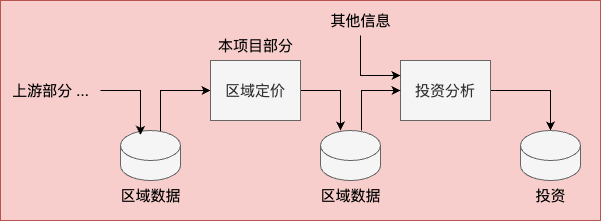

The diagram above was exported from draw.io. Its source (the exported page's mxGraphModel, read from the mxfile embedded in the PNG):
<mxGraphModel dx="1694" dy="893" grid="1" gridSize="10" guides="1" tooltips="1" connect="1" arrows="1" fold="1" page="1" pageScale="1" pageWidth="850" pageHeight="1100" math="0" shadow="0">
  <root>
    <mxCell id="0" />
    <mxCell id="1" parent="0" />
    <mxCell id="2" value="" style="rounded=0;whiteSpace=wrap;html=1;fillColor=#f8cecc;strokeColor=#b85450;" vertex="1" parent="1">
      <mxGeometry x="60" y="140" width="600" height="220" as="geometry" />
    </mxCell>
    <mxCell id="GBwsI09UsS6iGvHzFuS4-12" style="edgeStyle=orthogonalEdgeStyle;rounded=0;orthogonalLoop=1;jettySize=auto;html=1;entryX=0;entryY=0.5;entryDx=0;entryDy=0;fontSize=15;exitX=0.683;exitY=0.02;exitDx=0;exitDy=0;exitPerimeter=0;" parent="1" source="GBwsI09UsS6iGvHzFuS4-1" target="GBwsI09UsS6iGvHzFuS4-2" edge="1">
      <mxGeometry relative="1" as="geometry">
        <Array as="points">
          <mxPoint x="221" y="274" />
          <mxPoint x="220" y="274" />
          <mxPoint x="220" y="230" />
        </Array>
      </mxGeometry>
    </mxCell>
    <mxCell id="GBwsI09UsS6iGvHzFuS4-1" value="" style="shape=cylinder3;whiteSpace=wrap;html=1;boundedLbl=1;backgroundOutline=1;size=15;fillColor=#f5f5f5;fontColor=#333333;strokeColor=#666666;" parent="1" vertex="1">
      <mxGeometry x="180" y="270" width="60" height="50" as="geometry" />
    </mxCell>
    <mxCell id="GBwsI09UsS6iGvHzFuS4-13" style="edgeStyle=orthogonalEdgeStyle;rounded=0;orthogonalLoop=1;jettySize=auto;html=1;entryX=0.333;entryY=0;entryDx=0;entryDy=0;entryPerimeter=0;fontSize=15;" parent="1" source="GBwsI09UsS6iGvHzFuS4-2" target="GBwsI09UsS6iGvHzFuS4-4" edge="1">
      <mxGeometry relative="1" as="geometry" />
    </mxCell>
    <mxCell id="GBwsI09UsS6iGvHzFuS4-2" value="区域定价" style="rounded=0;whiteSpace=wrap;html=1;fontSize=15;fillColor=#f5f5f5;fontColor=#333333;strokeColor=#666666;" parent="1" vertex="1">
      <mxGeometry x="270" y="200" width="90" height="60" as="geometry" />
    </mxCell>
    <mxCell id="GBwsI09UsS6iGvHzFuS4-15" style="edgeStyle=orthogonalEdgeStyle;rounded=0;orthogonalLoop=1;jettySize=auto;html=1;entryX=0.5;entryY=0;entryDx=0;entryDy=0;entryPerimeter=0;fontSize=15;" parent="1" source="GBwsI09UsS6iGvHzFuS4-3" target="GBwsI09UsS6iGvHzFuS4-5" edge="1">
      <mxGeometry relative="1" as="geometry" />
    </mxCell>
    <mxCell id="GBwsI09UsS6iGvHzFuS4-3" value="投资分析" style="rounded=0;whiteSpace=wrap;html=1;fontSize=15;fillColor=#f5f5f5;fontColor=#333333;strokeColor=#666666;" parent="1" vertex="1">
      <mxGeometry x="460" y="200" width="90" height="60" as="geometry" />
    </mxCell>
    <mxCell id="GBwsI09UsS6iGvHzFuS4-14" style="edgeStyle=orthogonalEdgeStyle;rounded=0;orthogonalLoop=1;jettySize=auto;html=1;entryX=0;entryY=0.5;entryDx=0;entryDy=0;fontSize=15;exitX=0.683;exitY=0;exitDx=0;exitDy=0;exitPerimeter=0;" parent="1" source="GBwsI09UsS6iGvHzFuS4-4" target="GBwsI09UsS6iGvHzFuS4-3" edge="1">
      <mxGeometry relative="1" as="geometry" />
    </mxCell>
    <mxCell id="GBwsI09UsS6iGvHzFuS4-4" value="" style="shape=cylinder3;whiteSpace=wrap;html=1;boundedLbl=1;backgroundOutline=1;size=15;fillColor=#f5f5f5;fontColor=#333333;strokeColor=#666666;" parent="1" vertex="1">
      <mxGeometry x="380" y="270" width="60" height="50" as="geometry" />
    </mxCell>
    <mxCell id="GBwsI09UsS6iGvHzFuS4-5" value="" style="shape=cylinder3;whiteSpace=wrap;html=1;boundedLbl=1;backgroundOutline=1;size=15;fillColor=#f5f5f5;fontColor=#333333;strokeColor=#666666;" parent="1" vertex="1">
      <mxGeometry x="580" y="270" width="60" height="50" as="geometry" />
    </mxCell>
    <mxCell id="GBwsI09UsS6iGvHzFuS4-6" value="区域数据" style="text;html=1;align=center;verticalAlign=middle;resizable=0;points=[];autosize=1;strokeColor=none;fillColor=none;fontSize=15;" parent="1" vertex="1">
      <mxGeometry x="170" y="320" width="80" height="30" as="geometry" />
    </mxCell>
    <mxCell id="GBwsI09UsS6iGvHzFuS4-7" value="区域数据" style="text;html=1;align=center;verticalAlign=middle;resizable=0;points=[];autosize=1;strokeColor=none;fillColor=none;fontSize=15;" parent="1" vertex="1">
      <mxGeometry x="370" y="320" width="80" height="30" as="geometry" />
    </mxCell>
    <mxCell id="GBwsI09UsS6iGvHzFuS4-8" value="投资" style="text;html=1;align=center;verticalAlign=middle;resizable=0;points=[];autosize=1;strokeColor=none;fillColor=none;fontSize=15;" parent="1" vertex="1">
      <mxGeometry x="585" y="320" width="50" height="30" as="geometry" />
    </mxCell>
    <mxCell id="GBwsI09UsS6iGvHzFuS4-11" style="edgeStyle=orthogonalEdgeStyle;rounded=0;orthogonalLoop=1;jettySize=auto;html=1;entryX=0.333;entryY=0.087;entryDx=0;entryDy=0;entryPerimeter=0;fontSize=15;" parent="1" source="GBwsI09UsS6iGvHzFuS4-9" target="GBwsI09UsS6iGvHzFuS4-1" edge="1">
      <mxGeometry relative="1" as="geometry" />
    </mxCell>
    <mxCell id="GBwsI09UsS6iGvHzFuS4-9" value="上游部分 ..." style="text;html=1;align=center;verticalAlign=middle;resizable=0;points=[];autosize=1;strokeColor=none;fillColor=none;fontSize=15;" parent="1" vertex="1">
      <mxGeometry x="60" y="215" width="100" height="30" as="geometry" />
    </mxCell>
    <mxCell id="GBwsI09UsS6iGvHzFuS4-17" style="edgeStyle=orthogonalEdgeStyle;rounded=0;orthogonalLoop=1;jettySize=auto;html=1;entryX=0;entryY=0.25;entryDx=0;entryDy=0;fontSize=15;" parent="1" source="GBwsI09UsS6iGvHzFuS4-16" target="GBwsI09UsS6iGvHzFuS4-3" edge="1">
      <mxGeometry relative="1" as="geometry" />
    </mxCell>
    <mxCell id="GBwsI09UsS6iGvHzFuS4-16" value="其他信息" style="text;html=1;align=center;verticalAlign=middle;resizable=0;points=[];autosize=1;strokeColor=none;fillColor=none;fontSize=15;" parent="1" vertex="1">
      <mxGeometry x="380" y="145" width="80" height="30" as="geometry" />
    </mxCell>
    <mxCell id="GBwsI09UsS6iGvHzFuS4-18" value="本项目部分" style="text;html=1;align=center;verticalAlign=middle;resizable=0;points=[];autosize=1;strokeColor=none;fillColor=none;fontSize=15;" parent="1" vertex="1">
      <mxGeometry x="265" y="170" width="100" height="30" as="geometry" />
    </mxCell>
  </root>
</mxGraphModel>